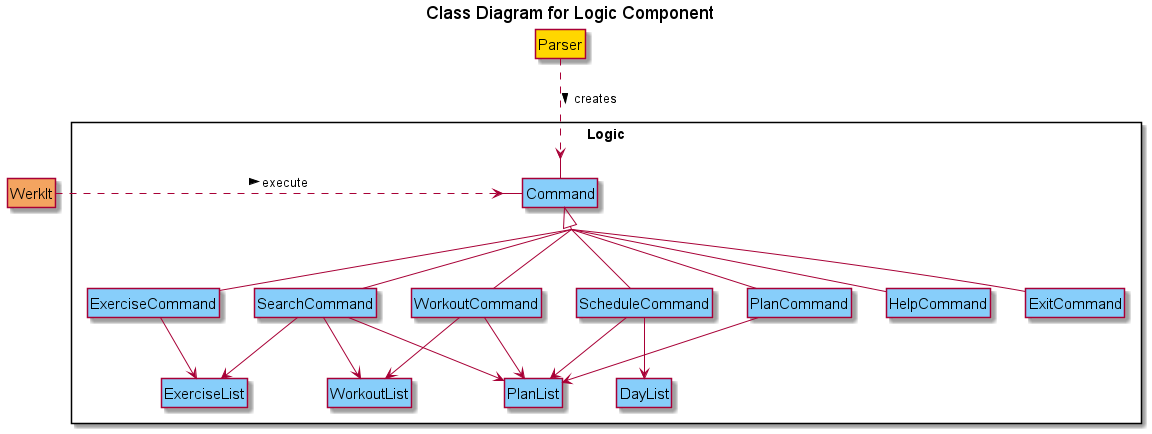

The diagram above was rendered by PlantUML. Its source (embedded in the PNG):
@startuml
skinparam groupInheritance 2
skinparam classFontSize 15
hide circle
hide empty methods
hide empty attribute
title Class Diagram for Logic Component

rectangle Logic {
Command <|-- HelpCommand
Command <|-- ExitCommand
Command <|-- ExerciseCommand
Command <|-- WorkoutCommand
Command <|-- PlanCommand
Command <|-- ScheduleCommand
Command <|-- SearchCommand
ExerciseList <-u- ExerciseCommand
WorkoutList <-u- WorkoutCommand
PlanList <-u- WorkoutCommand
PlanList <-u- PlanCommand
PlanList <-u- ScheduleCommand
DayList <-u- ScheduleCommand
ExerciseList <-u- SearchCommand
WorkoutList <-u- SearchCommand
PlanList <-u- SearchCommand
}

Parser-.>Command:creates >
WerkIt-r.>Command: execute >

class "{abstract}\nCommand" as Command #LightSkyBlue {
}
class Parser #Gold {
}
class WerkIt #Sandybrown {
}
class HelpCommand #LightSkyBlue {
}
class ExitCommand #LightSkyBlue {
}
class ExerciseCommand #LightSkyBlue {
}
class WorkoutCommand #LightSkyBlue {
}
class PlanCommand #LightSkyBlue {
}
class ScheduleCommand #LightSkyBlue {
}
class SearchCommand #LightSkyBlue {
}
class ExerciseList #LightSkyBlue {
}
class WorkoutList #LightSkyBlue {
}
class PlanList #LightSkyBlue {
}
class DayList #LightSkyBlue {
}
@enduml